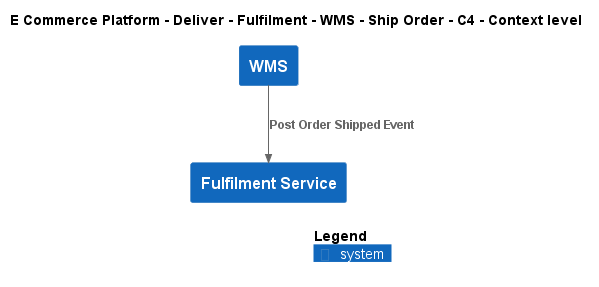

The diagram above was rendered by PlantUML. Its source (embedded in the PNG):
@startuml
!include ..\..\..\..\..\..\..\.c4s\C4_Context.puml

AddElementTag("c4interflow:lifecycle:new", $bgColor=green, $fontColor=#ffffff, $borderColor=green, $shadowing="False")
AddElementTag("c4interflow:lifecycle:changed", $bgColor=orange, $fontColor=#ffffff, $borderColor=orange, $shadowing="False")
AddElementTag("c4interflow:lifecycle:removed", $bgColor=red, $fontColor=#ffffff, $borderColor=red, $shadowing="False")

AddRelTag("c4interflow:lifecycle:new", $textColor=green, $lineColor=green)
AddRelTag("c4interflow:lifecycle:changed", $textColor=orange, $lineColor=orange)
AddRelTag("c4interflow:lifecycle:removed", $textColor=red, $lineColor=red)

SHOW_PERSON_PORTRAIT()
LAYOUT_TOP_DOWN()

skinparam linetype polyline

title E Commerce Platform - Deliver - Fulfilment - WMS - Ship Order - C4 - Context level

System(ECommercePlatform.Deliver.Fulfilment.SoftwareSystems.WMS, "WMS", "")
System(ECommercePlatform.Deliver.Fulfilment.SoftwareSystems.FulfilmentService, "Fulfilment Service", "")

Rel(ECommercePlatform.Deliver.Fulfilment.SoftwareSystems.WMS, ECommercePlatform.Deliver.Fulfilment.SoftwareSystems.FulfilmentService, "Post Order Shipped Event")


SHOW_LEGEND()
@enduml